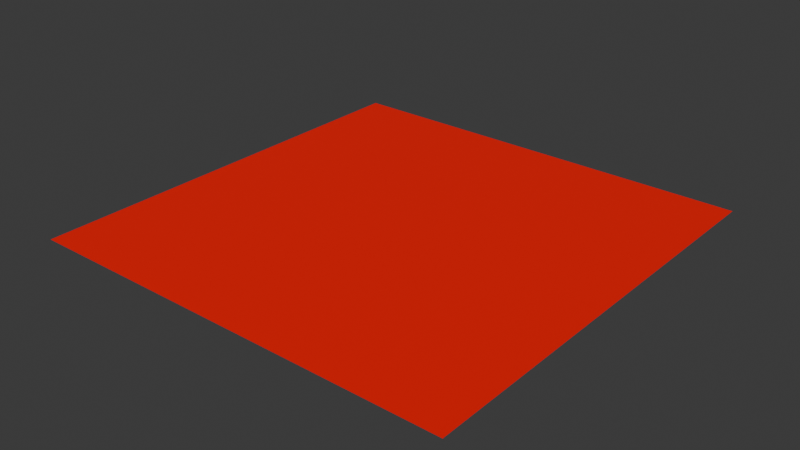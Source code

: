# Source: chap_5_cottage.blend  (saved by Blender 4.1.24; exported with 4.5.12 LTS)
import bpy
from mathutils import Matrix  # noqa: F401  (used for matrix-valued properties, if any)

bpy.ops.wm.read_factory_settings(use_empty=True)
scene = bpy.context.scene
scene.name = 'Scene'

# ---- collections
col_collection = bpy.data.collections.new('Collection'); scene.collection.children.link(col_collection)

# ---- materials (node trees are filled in below, after node groups)
mat_material_001 = bpy.data.materials.new('Material.001')
mat_material_001.use_transparent_shadow = False

# ---- material node trees
mat_material_001.use_nodes = True; mat_material_001.node_tree.nodes.clear()
_N = mat_material_001.node_tree.nodes; _L = mat_material_001.node_tree.links
n0 = _N.new('ShaderNodeBsdfPrincipled'); n0.name = 'Principled BSDF'; n0.location = (10, 300)
n0.inputs[0].default_value = (1.0, 0.0, 0.0, 1.0)
n1 = _N.new('ShaderNodeOutputMaterial'); n1.name = 'Material Output'; n1.location = (300, 300)
_L.new(n0.outputs[0], n1.inputs[0])
n1.is_active_output = True

# ---- world
world_world = bpy.data.worlds.new('World'); scene.world = world_world
world_world.use_nodes = True; world_world.node_tree.nodes.clear()
_N = world_world.node_tree.nodes; _L = world_world.node_tree.links
n0 = _N.new('ShaderNodeOutputWorld'); n0.name = 'World Output'; n0.location = (300, 300)
n1 = _N.new('ShaderNodeBackground'); n1.name = 'Background'; n1.location = (10, 300)
n1.inputs[0].default_value = (0.05088, 0.05088, 0.05088, 1.0)
_L.new(n1.outputs[0], n0.inputs[0])
n0.is_active_output = True
world_world.color = (0.05088, 0.05088, 0.05088)
world_world.use_sun_shadow = False
world_world.sun_shadow_jitter_overblur = 0.0

# ---- meshes
me_plane = bpy.data.meshes.new('Plane')
me_plane.from_pydata([(-1.0, -1.0, 0.0), (1.0, -1.0, 0.0), (-1.0, 1.0, 0.0), (1.0, 1.0, 0.0)], [], [(0, 1, 3, 2)])
_uv = me_plane.uv_layers.new(name='UVMap')
_uv.uv.foreach_set('vector', [0.0, 0.0, 1.0, 0.0, 1.0, 1.0, 0.0, 1.0])
me_plane.materials.append(mat_material_001)
me_plane.update()
me_vert = bpy.data.meshes.new('Vert')
me_vert.from_pydata([(0.0, 0.0, 0.0)], [], [])
me_vert.update()

# ---- objects
ob_plane = bpy.data.objects.new('Plane', me_plane)
ob_vert = bpy.data.objects.new('Vert', me_vert)

# ---- transforms, parenting, visibility, modifiers, constraints
ob_plane.location = (0.0, 0.0, 0.0)
ob_plane.scale = (26.03, 26.03, 26.03)
ob_vert.location = (0.0, 0.0, 0.0)

# ---- collection membership
col_collection.objects.link(ob_plane)
col_collection.objects.link(ob_vert)

# ---- scene / render settings (as saved in the file)
scene.frame_start = 1; scene.frame_end = 250; scene.frame_set(1)
scene.render.engine = 'BLENDER_EEVEE_NEXT'
scene.cycles.sampling_pattern = 'TABULATED_SOBOL'
scene.eevee.ray_tracing_options.trace_max_roughness = 0.0
bpy.context.view_layer.update()

# ---- added for rendering (the .blend has no active camera and no usable light): camera, sun
cam_auto = bpy.data.cameras.new('AutoCamera')
cam_auto.lens = 50.0
cam_auto.sensor_width = 36.0
cam_auto.clip_end = 1195.66
ob_auto_camera = bpy.data.objects.new('AutoCamera', cam_auto)
scene.collection.objects.link(ob_auto_camera)
ob_auto_camera.location = (68.1291, -81.7549, 54.5033)
ob_auto_camera.rotation_euler = (1.09748, -7.21219e-08, 0.694738)
scene.camera = ob_auto_camera
light_auto_sun = bpy.data.lights.new('AutoSun', 'SUN')
light_auto_sun.energy = 3.0
light_auto_sun.angle = 0.0523599
ob_auto_sun = bpy.data.objects.new('AutoSun', light_auto_sun)
scene.collection.objects.link(ob_auto_sun)
ob_auto_sun.rotation_euler = (0.872665, 0.174533, 0.523599)
bpy.context.view_layer.update()
